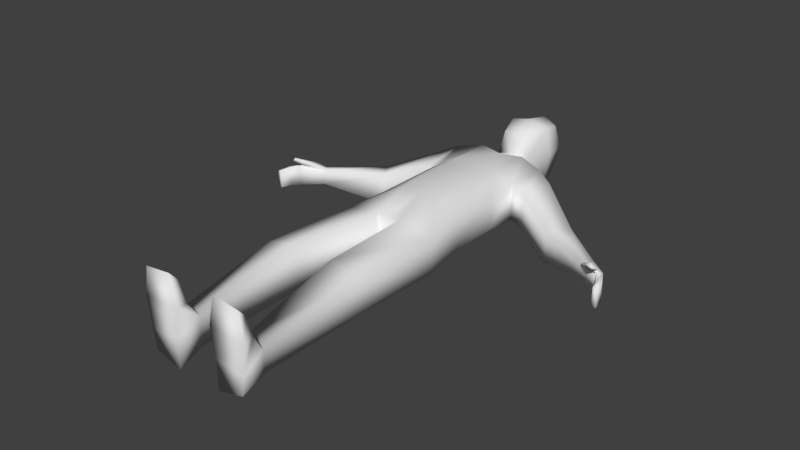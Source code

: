 # Source: RiggedDummy.blend  (saved by Blender 2.78.0; exported with 4.5.12 LTS)
import bpy
from mathutils import Matrix  # noqa: F401  (used for matrix-valued properties, if any)

bpy.ops.wm.read_factory_settings(use_empty=True)
scene = bpy.context.scene
scene.name = 'Scene'

# ---- collections
col_collection_1 = bpy.data.collections.new('Collection 1'); scene.collection.children.link(col_collection_1)

# ---- world
world_world = bpy.data.worlds.new('World'); scene.world = world_world
world_world.color = (0.05088, 0.05088, 0.05088)
world_world.use_sun_shadow = False
world_world.sun_shadow_jitter_overblur = 0.0
world_world.cycles.sampling_method = 'MANUAL'

# ---- meshes
me_dummy = bpy.data.meshes.new('Dummy')
me_dummy.from_pydata([(0.2008, 0.9672, -0.07755), (0.2008, 0.9672, 0.07497), (0.0, 0.9518, 0.1), (0.0, 0.9518, -0.1149), (0.2073, 1.671, -0.1), (0.2073, 1.671, 0.1), (0.0, 1.671, 0.1224), (0.0, 1.671, -0.1149), (0.04897, 0.9518, -0.1149), (0.04897, 0.9518, 0.1), (0.09817, 1.698, -0.1149), (0.09817, 1.698, 0.1224), (0.2075, -0.002784, -0.1005), (0.2193, -0.002784, -0.02201), (0.09418, -0.002784, -0.1301), (0.09394, -0.002784, -0.007937), (0.08266, 0.5456, 0.1159), (0.219, 0.5456, 0.08712), (0.219, 0.5456, -0.04982), (0.08266, 0.5456, -0.06365), (0.1049, 0.1047, 0.02618), (0.1967, 0.1047, 0.01868), (0.1967, 0.1047, -0.07353), (0.1049, 0.1047, -0.09473), (0.2158, -0.002784, 0.2225), (0.1033, -0.002784, 0.2359), (0.1086, 0.03746, 0.1902), (0.1998, 0.03746, 0.1793), (0.1747, 1.139, -0.06615), (0.1747, 1.374, -0.06615), (0.1747, 1.139, 0.08636), (0.1747, 1.374, 0.08636), (0.0, 1.139, 0.1373), (0.0, 1.374, 0.1373), (0.0, 1.139, -0.1), (0.0, 1.374, -0.1), (0.07904, 1.139, -0.1), (0.09397, 1.374, -0.1), (0.09397, 1.374, 0.1373), (0.07904, 1.139, 0.1373), (0.0, 1.771, 0.08982), (0.0, 1.771, -0.06533), (0.07217, 1.771, -0.05092), (0.06857, 1.771, 0.07001), (0.1802, 1.511, -0.07137), (0.1802, 1.511, 0.08115), (0.0, 1.51, 0.1305), (0.0, 1.51, -0.1068), (0.09389, 1.51, -0.1068), (0.09389, 1.51, 0.1305), (0.6744, 1.333, -0.07966), (0.6744, 1.333, -0.01429), (0.648, 1.287, -0.07701), (0.648, 1.287, -0.01165), (0.4727, 1.503, -0.1536), (0.414, 1.411, -0.1481), (0.4727, 1.503, -0.01669), (0.414, 1.411, -0.01114), (0.0, 2.046, 0.0574), (0.0, 2.017, -0.06533), (0.07217, 1.99, -0.04372), (0.08478, 2.016, 0.0574), (0.0, 1.782, 0.1772), (0.05957, 1.798, 0.1664), (0.0, 2.017, 0.1826), (0.07217, 1.99, 0.1646), (0.0873, 1.895, -0.07634), (0.1053, 1.906, 0.06805), (0.0, 1.895, -0.09254), (0.0873, 1.895, 0.1869), (0.0, 1.895, 0.2054), (0.7587, 1.256, -0.09296), (0.7587, 1.256, -0.002028), (0.7423, 1.235, -0.08928), (0.7423, 1.235, 0.001655), (0.7962, 1.153, -0.08604), (0.7962, 1.153, -0.008415), (0.7781, 1.151, -0.08289), (0.7781, 1.151, -0.005272), (0.7681, 1.196, -0.08733), (0.7681, 1.196, -0.0004604), (0.7855, 1.206, -0.003979), (0.7855, 1.206, -0.09085), (0.6987, 1.278, 0.01636), (0.6809, 1.244, 0.019), (0.7395, 1.248, 0.01038), (0.7231, 1.228, 0.01407), (0.7429, 1.205, 0.04936), (0.733, 1.192, 0.05201), (0.7534, 1.202, 0.03644), (0.7413, 1.192, 0.04012), (0.07603, -0.002784, 0.1148), (0.0987, 0.05153, 0.1002), (0.2342, -0.002784, 0.1033), (0.215, 0.05153, 0.1002), (0.2374, 1.504, -0.09131), (0.2727, 1.645, -0.1139), (0.2727, 1.645, 0.06967), (0.2374, 1.504, 0.05716)], [], [(8, 9, 2, 3), (42, 41, 68, 66), (55, 54, 50, 52), (49, 11, 6, 46), (28, 0, 8, 36), (36, 8, 3, 34), (45, 5, 11, 49), (4, 10, 11, 5), (92, 91, 25, 26), (12, 13, 15, 14), (22, 21, 13, 12), (23, 22, 12, 14), (20, 23, 14, 15), (9, 8, 19, 16), (8, 0, 18, 19), (0, 1, 17, 18), (1, 9, 16, 17), (16, 19, 23, 20), (19, 18, 22, 23), (18, 17, 21, 22), (17, 16, 20, 21), (27, 26, 25, 24), (91, 93, 24, 25), (94, 92, 26, 27), (93, 94, 27, 24), (1, 30, 39, 9), (30, 31, 38, 39), (48, 37, 35, 47), (37, 36, 34, 35), (44, 29, 37, 48), (29, 28, 36, 37), (9, 39, 32, 2), (39, 38, 33, 32), (0, 28, 30, 1), (28, 29, 31, 30), (67, 66, 60, 61), (10, 7, 41, 42), (11, 10, 42, 43), (6, 11, 43, 40), (4, 44, 48, 10), (10, 48, 47, 7), (31, 45, 49, 38), (38, 49, 46, 33), (29, 44, 45, 31), (50, 51, 72, 71), (54, 56, 51, 50), (56, 57, 53, 51), (57, 55, 52, 53), (98, 95, 55, 57), (97, 98, 57, 56), (96, 97, 56, 54), (95, 96, 54, 55), (60, 59, 58, 61), (61, 58, 64, 65), (62, 63, 69, 70), (66, 68, 59, 60), (70, 69, 65, 64), (40, 43, 63, 62), (43, 67, 69, 63), (67, 61, 65, 69), (43, 42, 66, 67), (80, 79, 77, 78), (52, 50, 71, 73), (53, 52, 73, 74), (74, 72, 85, 86), (77, 75, 76, 78), (81, 80, 78, 76), (82, 81, 76, 75), (79, 82, 75, 77), (73, 71, 82, 79), (71, 72, 81, 82), (72, 74, 80, 81), (74, 73, 79, 80), (86, 85, 89, 90), (72, 51, 83, 85), (51, 53, 84, 83), (53, 74, 86, 84), (87, 88, 90, 89), (85, 83, 87, 89), (83, 84, 88, 87), (84, 86, 90, 88), (13, 21, 94, 93), (21, 20, 92, 94), (15, 13, 93, 91), (20, 15, 91, 92), (44, 4, 96, 95), (4, 5, 97, 96), (5, 45, 98, 97), (45, 44, 95, 98)])
me_dummy.polygons.foreach_set('use_smooth', [True] * 89)
me_dummy.use_remesh_preserve_volume = False
me_dummy.use_remesh_preserve_attributes = False
me_dummy.use_mirror_vertex_groups = False
me_dummy.update()
arm_armature = bpy.data.armatures.new('Armature')  # bones are not reproduced

# ---- objects
ob_armature = bpy.data.objects.new('Armature', arm_armature)
ob_dummy = bpy.data.objects.new('Dummy', me_dummy)

# ---- transforms, parenting, visibility, modifiers, constraints
ob_armature.location = (0.0, 0.0, 0.0)
ob_armature.show_in_front = True
ob_armature.lineart.crease_threshold = 0.0
ob_dummy.parent = ob_armature
ob_dummy.location = (0.0, 0.0, 0.0)
ob_dummy.lock_rotations_4d = False
ob_dummy.empty_display_type = 'ARROWS'
ob_dummy.lineart.crease_threshold = 0.0
_vg = ob_dummy.vertex_groups.new(name='Hips')
for _i, _w in zip([0, 1, 2, 3, 8, 9, 19, 28, 29, 30, 31, 32, 33, 34, 36, 37, 38, 39, 46], [0.06029, 0.07769, 0.8172, 0.9327, 0.8879, 0.7897, 0.006848, 0.2409, 0.02541, 0.235, 0.05564, 0.6798, 0.1137, 0.9459, 0.8083, 0.0437, 0.09016, 0.6198, 0.01558]): _vg.add([_i], _w, 'REPLACE')
_vg = ob_dummy.vertex_groups.new(name='Thigh.L')
for _i, _w in zip([0, 1, 2, 3, 8, 9, 16, 17, 18, 19, 28, 29, 30, 31, 32, 33, 36, 38, 39], [0.926, 0.8989, 0.1457, 0.054, 0.09161, 0.173, 0.4604, 0.009144, 0.02631, 0.0779, 0.6688, 0.06982, 0.6378, 0.08584, 0.1667, 0.04669, 0.1358, 0.05881, 0.2438]): _vg.add([_i], _w, 'REPLACE')
_vg = ob_dummy.vertex_groups.new(name='Calf.L')
for _i, _w in zip([9, 12, 13, 14, 15, 16, 17, 18, 19, 20, 21, 22, 23], [0.005821, 0.4046, 0.1046, 0.4305, 0.06993, 0.5292, 0.9648, 0.9413, 0.8781, 0.0324, 0.01079, 0.4899, 0.4809]): _vg.add([_i], _w, 'REPLACE')
_vg = ob_dummy.vertex_groups.new(name='Back')
for _i, _w in zip([6, 28, 29, 30, 31, 32, 33, 34, 35, 36, 37, 38, 39, 44, 45, 46, 47, 48, 49, 98], [0.04168, 0.0702, 0.7109, 0.09122, 0.6286, 0.106, 0.5847, 0.006706, 0.9353, 0.04395, 0.8134, 0.6189, 0.09555, 0.09103, 0.1168, 0.1878, 0.05668, 0.09808, 0.1627, 0.01916]): _vg.add([_i], _w, 'REPLACE')
_vg = ob_dummy.vertex_groups.new(name='Chest')
for _i, _w in zip([4, 5, 6, 7, 10, 11, 29, 31, 33, 35, 37, 38, 40, 41, 42, 43, 44, 45, 46, 47, 48, 49, 62, 63, 97, 98], [0.08491, 0.1298, 0.5446, 0.5099, 0.5814, 0.4482, 0.04755, 0.06738, 0.1572, 0.0192, 0.06999, 0.1197, 0.1486, 0.03865, 0.08179, 0.1046, 0.1402, 0.1292, 0.545, 0.8902, 0.6959, 0.4824, 0.06225, 0.05638, 0.02826, 0.03347]): _vg.add([_i], _w, 'REPLACE')
_vg = ob_dummy.vertex_groups.new(name='Bicep.L')
for _i, _w in zip([4, 5, 6, 10, 11, 29, 31, 33, 37, 38, 40, 42, 43, 44, 45, 46, 48, 49, 54, 55, 56, 57, 95, 96, 97, 98], [0.8753, 0.7741, 0.1241, 0.1791, 0.2434, 0.1293, 0.1542, 0.0762, 0.03768, 0.09814, 0.03689, 0.003091, 0.047, 0.7461, 0.7092, 0.1486, 0.1753, 0.2645, 0.5331, 0.9458, 0.9165, 0.9449, 0.9568, 0.9619, 0.9264, 0.9045]): _vg.add([_i], _w, 'REPLACE')
_vg = ob_dummy.vertex_groups.new(name='ForeArm.L')
for _i, _w in zip([50, 51, 52, 53, 54, 55, 56, 57, 71, 72, 73, 74, 83, 84, 85, 86, 87, 88, 89, 90], [0.9737, 0.9695, 0.9697, 0.9608, 0.4665, 0.0534, 0.07993, 0.0462, 0.01877, 0.04095, 0.05721, 0.07689, 0.3083, 0.3622, 0.1196, 0.1653, 0.1451, 0.1487, 0.143, 0.1361]): _vg.add([_i], _w, 'REPLACE')
_vg = ob_dummy.vertex_groups.new(name='Neck')
for _i, _w in zip([4, 6, 7, 10, 11, 40, 41, 42, 43, 47, 59, 60, 62, 63, 66, 67, 68], [0.003178, 0.009052, 0.4631, 0.2068, 0.04824, 0.05418, 0.8887, 0.7543, 0.1237, 0.009621, 0.03166, 0.02591, 0.02656, 0.04213, 0.1409, 0.005981, 0.1768]): _vg.add([_i], _w, 'REPLACE')
_vg = ob_dummy.vertex_groups.new(name='Head')
for _i, _w in zip([5, 6, 10, 11, 40, 41, 42, 43, 46, 49, 58, 59, 60, 61, 62, 63, 64, 65, 66, 67, 68, 69, 70], [0.0591, 0.2437, 0.001449, 0.2305, 0.7396, 0.06084, 0.1357, 0.7163, 0.06016, 0.03493, 0.9999, 0.9551, 0.9562, 0.988, 0.8728, 0.8715, 0.984, 0.9808, 0.8404, 0.95, 0.8093, 0.9562, 0.9495]): _vg.add([_i], _w, 'REPLACE')
_vg = ob_dummy.vertex_groups.new(name='Bicep.R')
_vg = ob_dummy.vertex_groups.new(name='ForeArm.R')
_vg = ob_dummy.vertex_groups.new(name='Thigh.R')
_vg = ob_dummy.vertex_groups.new(name='Calf.R')
_vg = ob_dummy.vertex_groups.new(name='Foot.L')
for _i, _w in zip([12, 13, 14, 15, 20, 21, 22, 23, 24, 25, 26, 27, 91, 92, 93, 94], [0.5846, 0.8461, 0.5639, 0.9055, 0.9501, 0.9665, 0.5098, 0.519, 0.06854, 0.1162, 0.2395, 0.116, 0.8585, 0.8825, 0.542, 0.8668]): _vg.add([_i], _w, 'REPLACE')
_vg = ob_dummy.vertex_groups.new(name='Toe.L')
for _i, _w in zip([13, 24, 25, 26, 27, 91, 92, 93, 94], [0.04841, 0.9309, 0.8829, 0.7581, 0.8831, 0.1344, 0.1083, 0.4525, 0.1283]): _vg.add([_i], _w, 'REPLACE')
_vg = ob_dummy.vertex_groups.new(name='Hand.L')
for _i, _w in zip([53, 71, 72, 73, 74, 75, 76, 77, 78, 79, 80, 81, 82, 83, 84, 85, 86, 87, 88, 89, 90], [0.005985, 0.5245, 0.8397, 0.7386, 0.7666, 0.1085, 0.06684, 0.1116, 0.08967, 0.1352, 0.1489, 0.135, 0.1137, 0.6509, 0.574, 0.7903, 0.7236, 0.7482, 0.7419, 0.7483, 0.7518]): _vg.add([_i], _w, 'REPLACE')
_vg = ob_dummy.vertex_groups.new(name='Finger.L')
for _i, _w in zip([71, 72, 73, 74, 75, 76, 77, 78, 79, 80, 81, 82, 84, 85, 86, 87, 88, 89, 90], [0.4352, 0.09119, 0.1895, 0.06926, 0.6237, 0.2565, 0.6195, 0.2779, 0.777, 0.2619, 0.6437, 0.823, 0.01296, 0.05133, 0.05328, 0.05434, 0.05516, 0.05482, 0.05616]): _vg.add([_i], _w, 'REPLACE')
_vg = ob_dummy.vertex_groups.new(name='FingerTip.L')
for _i, _w in zip([74, 75, 76, 77, 78, 79, 80, 81, 82, 84, 85, 86, 87, 88, 89, 90], [0.08659, 0.2594, 0.6712, 0.2601, 0.6245, 0.07729, 0.5749, 0.2121, 0.05506, 0.00878, 0.02542, 0.05644, 0.05108, 0.05309, 0.05267, 0.05479]): _vg.add([_i], _w, 'REPLACE')
_vg = ob_dummy.vertex_groups.new(name='Foot.R')
_vg = ob_dummy.vertex_groups.new(name='Toe.R')
_vg = ob_dummy.vertex_groups.new(name='Hand.R')
_vg = ob_dummy.vertex_groups.new(name='Finger.R')
_vg = ob_dummy.vertex_groups.new(name='FingerTip.R')
_m = ob_dummy.modifiers.new('Mirror', 'MIRROR')
_m.use_clip = True
_m = ob_dummy.modifiers.new('Armature', 'ARMATURE')
_m.object = ob_armature

# ---- collection membership
col_collection_1.objects.link(ob_armature)
col_collection_1.objects.link(ob_dummy)

# ---- scene / render settings (as saved in the file)
scene.frame_start = 1; scene.frame_end = 250; scene.frame_set(1)
scene.render.engine = 'BLENDER_EEVEE_NEXT'
scene.render.resolution_percentage = 50
scene.render.dither_intensity = 0.0
scene.cycles.use_denoising = False
scene.cycles.samples = 128
scene.cycles.sampling_pattern = 'TABULATED_SOBOL'
scene.cycles.light_sampling_threshold = 0.0
scene.cycles.use_adaptive_sampling = False
scene.cycles.use_light_tree = False
scene.cycles.blur_glossy = 0.0
scene.cycles.sample_clamp_indirect = 0.0
scene.view_settings.view_transform = 'Standard'
bpy.context.view_layer.update()

# ---- added for rendering (the .blend has no active camera and no usable light): camera, sun
cam_auto = bpy.data.cameras.new('AutoCamera')
cam_auto.lens = 50.0
cam_auto.sensor_width = 36.0
cam_auto.clip_end = 1000.0
ob_auto_camera = bpy.data.objects.new('AutoCamera', cam_auto)
scene.collection.objects.link(ob_auto_camera)
ob_auto_camera.location = (2.42855, -1.89272, 1.98064)
ob_auto_camera.rotation_euler = (1.09748, -7.21219e-08, 0.694738)
scene.camera = ob_auto_camera
light_auto_sun = bpy.data.lights.new('AutoSun', 'SUN')
light_auto_sun.energy = 3.0
light_auto_sun.angle = 0.0523599
ob_auto_sun = bpy.data.objects.new('AutoSun', light_auto_sun)
scene.collection.objects.link(ob_auto_sun)
ob_auto_sun.rotation_euler = (0.872665, 0.174533, 0.523599)
bpy.context.view_layer.update()
